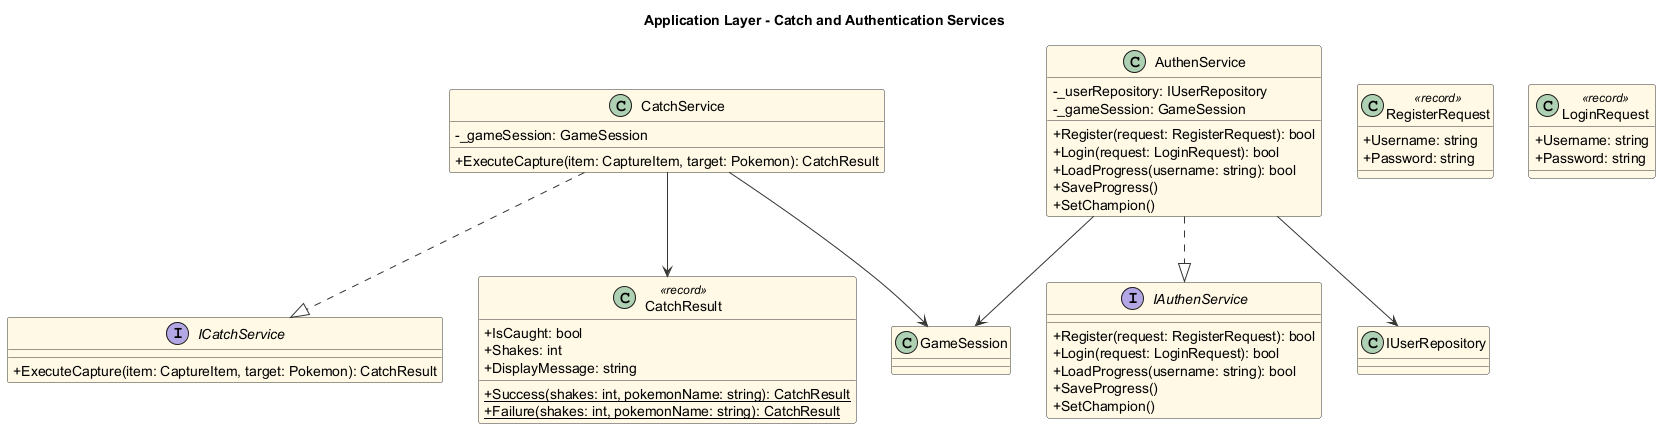

The diagram above was rendered by PlantUML. Its source (embedded in the PNG):
@startuml CatchAndAuthServices
skinparam classAttributeIconSize 0
skinparam direction top to bottom
skinparam class {
  BackgroundColor #FFF9E6
  BorderColor #333333
  ArrowColor #333333
}

title Application Layer - Catch and Authentication Services

interface ICatchService {
  + ExecuteCapture(item: CaptureItem, target: Pokemon): CatchResult
}

class CatchService {
  - _gameSession: GameSession
  + ExecuteCapture(item: CaptureItem, target: Pokemon): CatchResult
}

class CatchResult <<record>> {
  + IsCaught: bool
  + Shakes: int
  + DisplayMessage: string
  + {static} Success(shakes: int, pokemonName: string): CatchResult
  + {static} Failure(shakes: int, pokemonName: string): CatchResult
}

interface IAuthenService {
  + Register(request: RegisterRequest): bool
  + Login(request: LoginRequest): bool
  + LoadProgress(username: string): bool
  + SaveProgress()
  + SetChampion()
}

class AuthenService {
  - _userRepository: IUserRepository
  - _gameSession: GameSession
  + Register(request: RegisterRequest): bool
  + Login(request: LoginRequest): bool
  + LoadProgress(username: string): bool
  + SaveProgress()
  + SetChampion()
}

class RegisterRequest <<record>> {
  + Username: string
  + Password: string
}

class LoginRequest <<record>> {
  + Username: string
  + Password: string
}

' Relationships
CatchService ..|> ICatchService
CatchService --> GameSession
CatchService --> CatchResult

AuthenService ..|> IAuthenService
AuthenService --> IUserRepository
AuthenService --> GameSession

@enduml